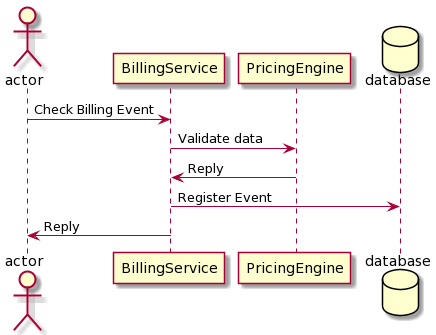

The diagram above was rendered by PlantUML. Its source (embedded in the PNG):
@startuml
actor       actor       as Foo1
participant BillingService as Foo2
participant PricingEngine     as Foo3
database    database    as Foo4
Foo1 -> Foo2 : Check Billing Event 
Foo2 -> Foo3 : Validate data
Foo3 -> Foo2 : Reply
Foo2 -> Foo4 : Register Event
Foo2 -> Foo1 : Reply
@enduml